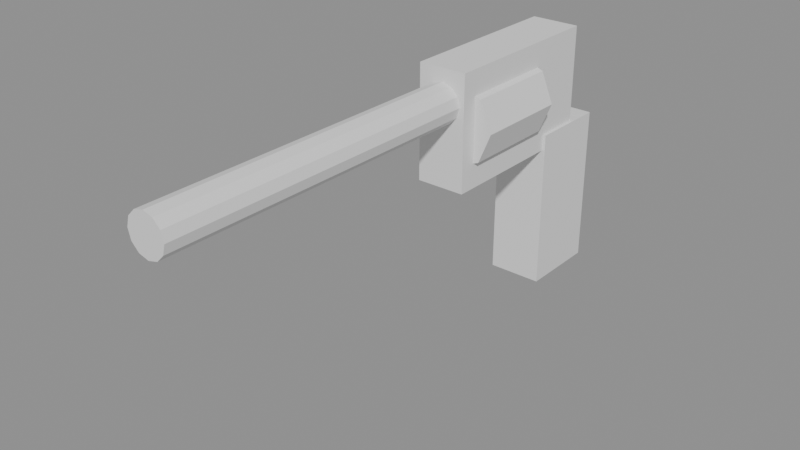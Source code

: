 # Source: Wpn_Magnum.blend  (saved by Blender 4.5.90; exported with 4.5.12 LTS)
import bpy
from mathutils import Matrix  # noqa: F401  (used for matrix-valued properties, if any)

bpy.ops.wm.read_factory_settings(use_empty=True)
scene = bpy.context.scene
scene.name = 'Scene'

# ---- materials (node trees are filled in below, after node groups)
mat_gunmetal = bpy.data.materials.new('gunmetal')
mat_wood_stock = bpy.data.materials.new('wood_stock')

# ---- material node trees

# ---- meshes
me_sk_wpn_magnum = bpy.data.meshes.new('SK_Wpn_Magnum')
me_sk_wpn_magnum.from_pydata([(0.0, -0.07, 0.082), (0.0, -0.28, 0.082), (0.006, -0.07, 0.08039), (0.006, -0.28, 0.08039), (0.01039, -0.07, 0.076), (0.01039, -0.28, 0.076), (0.012, -0.07, 0.07), (0.012, -0.28, 0.07), (0.01039, -0.07, 0.064), (0.01039, -0.28, 0.064), (0.006, -0.07, 0.05961), (0.006, -0.28, 0.05961), (0.0, -0.07, 0.058), (0.0, -0.28, 0.058), (-0.006, -0.07, 0.05961), (-0.006, -0.28, 0.05961), (-0.01039, -0.07, 0.064), (-0.01039, -0.28, 0.064), (-0.012, -0.07, 0.07), (-0.012, -0.28, 0.07), (-0.01039, -0.07, 0.076), (-0.01039, -0.28, 0.076), (-0.006, -0.07, 0.08039), (-0.006, -0.28, 0.08039), (-0.015, -0.08, 0.02), (-0.015, -0.08, 0.09), (-0.015, 0.03, 0.02), (-0.015, 0.03, 0.09), (0.015, -0.08, 0.02), (0.015, -0.08, 0.09), (0.015, 0.03, 0.02), (0.015, 0.03, 0.09), (0.0, -0.01, 0.081), (0.0, -0.07, 0.081), (0.01838, -0.01, 0.07338), (0.01838, -0.07, 0.07338), (0.026, -0.01, 0.055), (0.026, -0.07, 0.055), (0.01838, -0.01, 0.03662), (0.01838, -0.07, 0.03662), (0.0, -0.01, 0.029), (0.0, -0.07, 0.029), (-0.01838, -0.01, 0.03662), (-0.01838, -0.07, 0.03662), (-0.026, -0.01, 0.055), (-0.026, -0.07, 0.055), (-0.01838, -0.01, 0.07338), (-0.01838, -0.07, 0.07338), (-0.017, -4.768e-09, -0.07), (-0.017, -4.768e-09, 0.03), (-0.017, 0.05, -0.07), (-0.017, 0.05, 0.03), (0.017, -4.768e-09, -0.07), (0.017, -4.768e-09, 0.03), (0.017, 0.05, -0.07), (0.017, 0.05, 0.03)], [], [(0, 1, 3, 2), (2, 3, 5, 4), (4, 5, 7, 6), (6, 7, 9, 8), (8, 9, 11, 10), (10, 11, 13, 12), (12, 13, 15, 14), (14, 15, 17, 16), (16, 17, 19, 18), (18, 19, 21, 20), (3, 1, 23, 21, 19, 17, 15, 13, 11, 9, 7, 5), (20, 21, 23, 22), (22, 23, 1, 0), (0, 2, 4, 6, 8, 10, 12, 14, 16, 18, 20, 22), (24, 25, 27, 26), (26, 27, 31, 30), (30, 31, 29, 28), (28, 29, 25, 24), (26, 30, 28, 24), (31, 27, 25, 29), (32, 33, 35, 34), (34, 35, 37, 36), (36, 37, 39, 38), (38, 39, 41, 40), (40, 41, 43, 42), (42, 43, 45, 44), (35, 33, 47, 45, 43, 41, 39, 37), (44, 45, 47, 46), (46, 47, 33, 32), (32, 34, 36, 38, 40, 42, 44, 46), (48, 49, 51, 50), (50, 51, 55, 54), (54, 55, 53, 52), (52, 53, 49, 48), (50, 54, 52, 48), (55, 51, 49, 53)])
me_sk_wpn_magnum.polygons.foreach_set('material_index', [0, 0, 0, 0, 0, 0, 0, 0, 0, 0, 0, 0, 0, 0, 0, 0, 0, 0, 0, 0, 0, 0, 0, 0, 0, 0, 0, 0, 0, 0, 1, 1, 1, 1, 1, 1])
me_sk_wpn_magnum.materials.append(mat_gunmetal)
me_sk_wpn_magnum.materials.append(mat_wood_stock)
me_sk_wpn_magnum.update()
arm_armature = bpy.data.armatures.new('Armature')  # bones are not reproduced

# ---- objects
ob_sk_wpn_magnum = bpy.data.objects.new('SK_Wpn_Magnum', me_sk_wpn_magnum)
ob_armature = bpy.data.objects.new('Armature', arm_armature)

# ---- transforms, parenting, visibility, modifiers, constraints
ob_sk_wpn_magnum.parent = ob_armature
ob_sk_wpn_magnum.location = (0.0, 0.0, 0.0)
_vg = ob_sk_wpn_magnum.vertex_groups.new(name='Grip')
_vg.add([0, 1, 2, 3, 4, 5, 6, 7, 8, 9, 10, 11, 12, 13, 14, 15, 16, 17, 18, 19, 20, 21, 22, 23, 24, 25, 26, 27, 28, 29, 30, 31, 32, 33, 34, 35, 36, 37, 38, 39, 40, 41, 42, 43, 44, 45, 46, 47, 48, 49, 50, 51, 52, 53, 54, 55], 1.0, 'REPLACE')
_m = ob_sk_wpn_magnum.modifiers.new('Armature', 'ARMATURE')
_m.object = ob_armature
ob_armature.location = (0.0, 0.0, 0.0)

# ---- collection membership
scene.collection.objects.link(ob_sk_wpn_magnum)
scene.collection.objects.link(ob_armature)

# ---- scene / render settings (as saved in the file)
scene.frame_start = 1; scene.frame_end = 250; scene.frame_set(1)
scene.render.engine = 'BLENDER_EEVEE_NEXT'
bpy.context.view_layer.update()

# ---- added for rendering (the .blend has no active camera and no usable light): camera, sun + grey world if the file has none
cam_auto = bpy.data.cameras.new('AutoCamera')
cam_auto.lens = 50.0
cam_auto.sensor_width = 36.0
cam_auto.clip_end = 1000.0
ob_auto_camera = bpy.data.objects.new('AutoCamera', cam_auto)
scene.collection.objects.link(ob_auto_camera)
ob_auto_camera.location = (0.342713, -0.526256, 0.28417)
ob_auto_camera.rotation_euler = (1.09748, -7.21219e-08, 0.694738)
scene.camera = ob_auto_camera
light_auto_sun = bpy.data.lights.new('AutoSun', 'SUN')
light_auto_sun.energy = 3.0
light_auto_sun.angle = 0.0523599
ob_auto_sun = bpy.data.objects.new('AutoSun', light_auto_sun)
scene.collection.objects.link(ob_auto_sun)
ob_auto_sun.rotation_euler = (0.872665, 0.174533, 0.523599)
if scene.world is None:
    world_auto = bpy.data.worlds.new('AutoWorld')
    world_auto.color = (0.3, 0.3, 0.3)
    scene.world = world_auto
bpy.context.view_layer.update()
